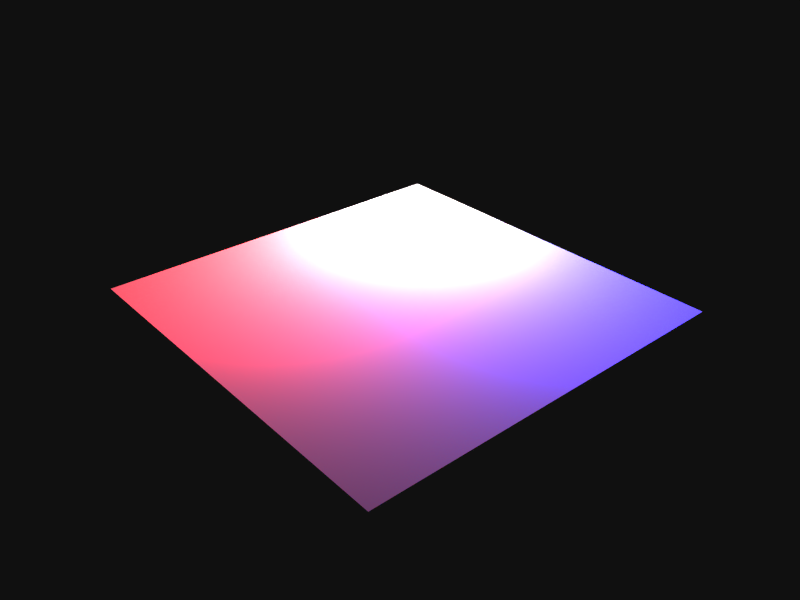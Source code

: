 # Source: normalmap.blend  (saved by Blender 2.71.0; exported with 4.5.12 LTS)
import bpy
from mathutils import Matrix  # noqa: F401  (used for matrix-valued properties, if any)

bpy.ops.wm.read_factory_settings(use_empty=True)
scene = bpy.context.scene
scene.name = 'Scene'

# ---- collections
col_collection_1 = bpy.data.collections.new('Collection 1'); scene.collection.children.link(col_collection_1)

# ---- materials (node trees are filled in below, after node groups)
mat_plane = bpy.data.materials.new('plane')
mat_plane.alpha_threshold = 0.0
mat_plane.use_transparent_shadow = False
mat_plane.roughness = 0.5
mat_plane.specular_intensity = 1.0
mat_plane.line_color = (0.0, 0.0, 0.0, 1.0)

# ---- material node trees

# ---- world
world_world = bpy.data.worlds.new('World'); scene.world = world_world
world_world.color = (0.005182, 0.005182, 0.005182)
world_world.use_sun_shadow = False
world_world.sun_shadow_jitter_overblur = 0.0
world_world.cycles.sampling_method = 'MANUAL'
world_world.cycles.sample_map_resolution = 256

# ---- cameras
cam_camera = bpy.data.cameras.new('Camera')
cam_camera.clip_end = 100.0
cam_camera.lens = 35.0
cam_camera.sensor_width = 32.0
cam_camera.sensor_height = 18.0
cam_camera.ortho_scale = 7.314
cam_camera.dof.focus_distance = 0.0
cam_camera.dof.aperture_fstop = 128.0

# ---- lights
light_lamp_002 = bpy.data.lights.new('Lamp.002', 'POINT')
light_lamp_002.color = (0.0, 0.0, 1.0)
light_lamp_002.transmission_factor = 0.0
light_lamp_002.cutoff_distance = 30.0
light_lamp_002.energy = 100.0
light_lamp_002.shadow_buffer_clip_start = 1.001
light_lamp_002.shadow_soft_size = 0.1
light_lamp_002.shadow_maximum_resolution = 0.006
light_lamp_002.use_absolute_resolution = True
light_lamp_002.cycles.use_multiple_importance_sampling = False
light_lamp_001 = bpy.data.lights.new('Lamp.001', 'POINT')
light_lamp_001.color = (1.0, 0.0, 0.0)
light_lamp_001.transmission_factor = 0.0
light_lamp_001.cutoff_distance = 30.0
light_lamp_001.energy = 100.0
light_lamp_001.shadow_buffer_clip_start = 1.001
light_lamp_001.shadow_soft_size = 0.1
light_lamp_001.shadow_maximum_resolution = 0.006
light_lamp_001.use_absolute_resolution = True
light_lamp_001.cycles.use_multiple_importance_sampling = False
light_lamp = bpy.data.lights.new('Lamp', 'POINT')
light_lamp.transmission_factor = 0.0
light_lamp.cutoff_distance = 30.0
light_lamp.energy = 100.0
light_lamp.shadow_buffer_clip_start = 1.001
light_lamp.shadow_soft_size = 0.1
light_lamp.shadow_maximum_resolution = 0.006
light_lamp.use_absolute_resolution = True
light_lamp.cycles.use_multiple_importance_sampling = False

# ---- meshes
me_plane = bpy.data.meshes.new('Plane')
me_plane.from_pydata([(-1.0, -1.0, 0.0), (1.0, -1.0, 0.0), (-1.0, 1.0, 0.0), (1.0, 1.0, 0.0)], [], [(0, 1, 3, 2)])
me_plane.materials.append(mat_plane)
me_plane.use_remesh_preserve_volume = False
me_plane.use_remesh_preserve_attributes = False
me_plane.use_mirror_vertex_groups = False
me_plane.update()

# ---- objects
ob_lamp_002 = bpy.data.objects.new('Lamp.002', light_lamp_002)
ob_lamp_001 = bpy.data.objects.new('Lamp.001', light_lamp_001)
ob_plane = bpy.data.objects.new('Plane', me_plane)
ob_camera = bpy.data.objects.new('Camera', cam_camera)
ob_lamp = bpy.data.objects.new('Lamp', light_lamp)

# ---- transforms, parenting, visibility, modifiers, constraints
ob_lamp_002.location = (0.4505, 0.6804, 0.274)
ob_lamp_002.rotation_euler = (0.6503, 0.05522, 1.866)
ob_lamp_002.lock_rotations_4d = False
ob_lamp_002.empty_display_type = 'ARROWS'
ob_lamp_002.color = (0.0, 0.0, 0.0, 0.0)
ob_lamp_002.lineart.crease_threshold = 0.0
ob_lamp_001.location = (-0.5919, -0.2825, 0.274)
ob_lamp_001.rotation_euler = (0.6503, 0.05522, 1.866)
ob_lamp_001.lock_rotations_4d = False
ob_lamp_001.empty_display_type = 'ARROWS'
ob_lamp_001.color = (0.0, 0.0, 0.0, 0.0)
ob_lamp_001.lineart.crease_threshold = 0.0
ob_plane.location = (0.0, 0.0, 0.0)
ob_plane.lineart.crease_threshold = 0.0
ob_camera.location = (2.728, -2.342, 2.118)
ob_camera.rotation_euler = (1.109, 0.01082, 0.8149)
ob_camera.lock_rotations_4d = False
ob_camera.empty_display_type = 'ARROWS'
ob_camera.color = (0.0, 0.0, 0.0, 0.0)
ob_camera.display_type = 'WIRE'
ob_camera.lineart.crease_threshold = 0.0
_c = ob_camera.constraints.new('TRACK_TO'); _c.name = 'AutoTrack'
_c.target = ob_plane
ob_lamp.location = (-0.5919, 0.6722, 0.2615)
ob_lamp.rotation_euler = (0.6503, 0.05522, 1.866)
ob_lamp.lock_rotations_4d = False
ob_lamp.empty_display_type = 'ARROWS'
ob_lamp.color = (0.0, 0.0, 0.0, 0.0)
ob_lamp.lineart.crease_threshold = 0.0

# ---- collection membership
col_collection_1.objects.link(ob_lamp_002)
col_collection_1.objects.link(ob_lamp_001)
col_collection_1.objects.link(ob_plane)
col_collection_1.objects.link(ob_camera)
col_collection_1.objects.link(ob_lamp)

# ---- scene / render settings (as saved in the file)
scene.camera = ob_camera
scene.frame_start = 1; scene.frame_end = 250; scene.frame_set(1)
scene.render.engine = 'BLENDER_EEVEE_NEXT'
scene.render.resolution_x = 640
scene.render.resolution_y = 480
scene.render.dither_intensity = 0.0
scene.cycles.use_denoising = False
scene.cycles.samples = 10
scene.cycles.sampling_pattern = 'TABULATED_SOBOL'
scene.cycles.light_sampling_threshold = 0.0
scene.cycles.use_adaptive_sampling = False
scene.cycles.use_light_tree = False
scene.cycles.blur_glossy = 0.0
scene.cycles.volume_bounces = 1
scene.cycles.pixel_filter_type = 'GAUSSIAN'
scene.cycles.sample_clamp_indirect = 0.0
scene.view_settings.view_transform = 'Standard'
bpy.context.view_layer.update()
